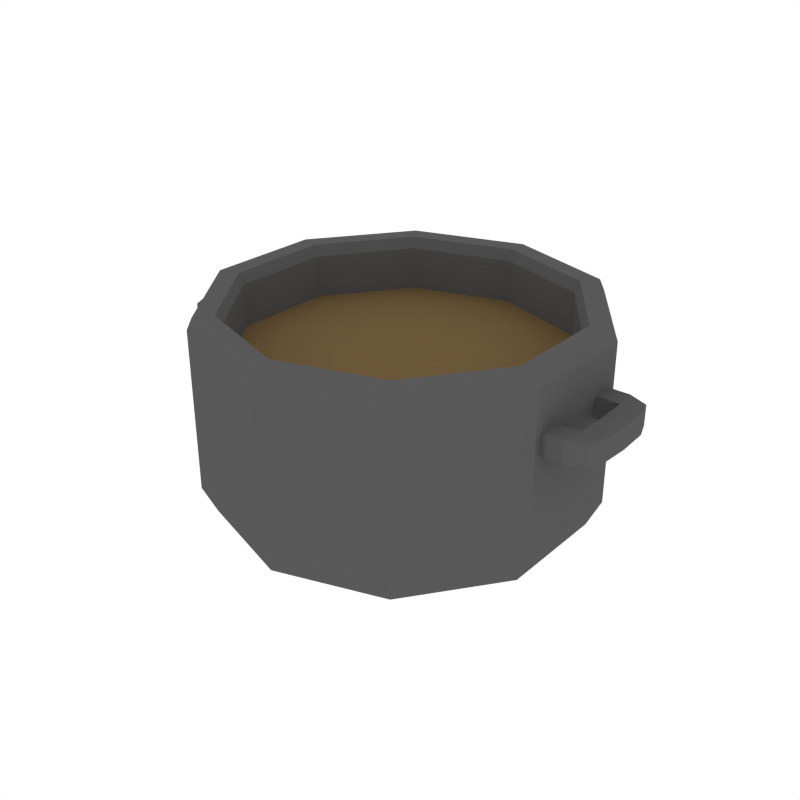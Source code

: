 # Source: CookingPot_Soup.blend  (saved by Blender 2.79.0; exported with 4.5.12 LTS)
import bpy
from mathutils import Matrix  # noqa: F401  (used for matrix-valued properties, if any)

bpy.ops.wm.read_factory_settings(use_empty=True)
scene = bpy.context.scene
scene.name = 'Scene'

# ---- collections
col_collection_1 = bpy.data.collections.new('Collection 1'); scene.collection.children.link(col_collection_1)

# ---- materials (node trees are filled in below, after node groups)
mat_grey = bpy.data.materials.new('Grey')
mat_grey.alpha_threshold = 0.0
mat_grey.diffuse_color = (0.0985, 0.0985, 0.0985, 1.0)
mat_grey.roughness = 0.5
mat_brown = bpy.data.materials.new('Brown')
mat_brown.alpha_threshold = 0.0
mat_brown.diffuse_color = (0.1626, 0.1051, 0.04625, 1.0)
mat_brown.roughness = 0.5

# ---- material node trees

# ---- world
world_world = bpy.data.worlds.new('World'); scene.world = world_world
world_world.color = (1.0, 1.0, 1.0)
world_world.use_sun_shadow = False
world_world.sun_shadow_jitter_overblur = 0.0
world_world.cycles.sampling_method = 'NONE'
world_world.cycles.sample_map_resolution = 256

# ---- meshes
me_cylinder_015 = bpy.data.meshes.new('Cylinder.015')
me_cylinder_015.from_pydata([(0.4952, 0.6816, 0.3858), (4.577e-09, 0.8425, 0.3858), (0.8013, 0.2603, 0.3858), (0.8013, -0.2603, 0.3858), (0.4952, -0.6816, 0.3858), (-6.908e-08, -0.8425, 0.3858), (-0.4952, -0.6816, 0.3858), (-0.8013, -0.2603, 0.3858), (-0.8013, 0.2603, 0.3858), (-0.4952, 0.6816, 0.3858), (1.063, -0.1605, 0.402), (1.063, -0.1605, 0.2888), (1.063, 0.1605, 0.402), (1.063, 0.1605, 0.2888), (1.176, -0.1605, 0.402), (1.176, -0.1605, 0.2888), (1.176, 0.1605, 0.402), (1.176, 0.1605, 0.2888), (1.052, -0.2666, 0.402), (1.052, -0.2666, 0.2888), (1.052, 0.2666, 0.2888), (1.052, 0.2666, 0.402), (1.149, 0.2359, 0.3955), (1.149, 0.2359, 0.2953), (1.149, -0.2359, 0.2953), (1.149, -0.2359, 0.3955), (0.8806, -0.1605, 0.402), (0.8806, -0.1605, 0.2888), (0.8806, 0.1605, 0.2888), (0.8806, 0.1605, 0.402), (0.8702, -0.2666, 0.402), (0.8702, -0.2666, 0.2888), (0.8702, 0.2666, 0.2888), (0.8702, 0.2666, 0.402), (1.07, -3.851e-07, 0.402), (1.07, -3.851e-07, 0.2888), (1.184, -4.22e-07, 0.402), (1.184, -4.22e-07, 0.2888), (-1.113, 0.1605, 0.402), (-1.113, 0.1605, 0.2888), (-1.113, -0.1605, 0.402), (-1.113, -0.1605, 0.2888), (-1.226, 0.1605, 0.402), (-1.226, 0.1605, 0.2888), (-1.226, -0.1605, 0.402), (-1.226, -0.1605, 0.2888), (-1.103, 0.2666, 0.402), (-1.103, 0.2666, 0.2888), (-1.103, -0.2666, 0.2888), (-1.103, -0.2666, 0.402), (-1.199, -0.2359, 0.3955), (-1.199, -0.2359, 0.2953), (-1.199, 0.2359, 0.2953), (-1.199, 0.2359, 0.3955), (-0.9309, 0.1605, 0.402), (-0.9309, 0.1605, 0.2888), (-0.9309, -0.1605, 0.2888), (-0.9309, -0.1605, 0.402), (-0.9205, 0.2666, 0.402), (-0.9205, 0.2666, 0.2888), (-0.9205, -0.2666, 0.2888), (-0.9205, -0.2666, 0.402), (-1.121, 3.587e-08, 0.402), (-1.121, 3.587e-08, 0.2888), (-1.234, 3.587e-08, 0.402), (-1.234, 3.587e-08, 0.2888), (-4.453e-08, 0.76, -0.4118), (0.0, 0.9961, -0.2117), (-1.299e-08, 0.9269, -0.3532), (0.5855, 0.8058, -0.2117), (0.4467, 0.6149, -0.4118), (0.5448, 0.7499, -0.3532), (0.9473, 0.3078, -0.2117), (0.7228, 0.2349, -0.4118), (0.8816, 0.2864, -0.3532), (0.9473, -0.3078, -0.2117), (0.7228, -0.2349, -0.4118), (0.8816, -0.2864, -0.3532), (0.5855, -0.8058, -0.2117), (0.4467, -0.6149, -0.4118), (0.5448, -0.7499, -0.3532), (-8.708e-08, -0.9961, -0.2117), (-5.937e-08, -0.76, -0.4118), (-7.978e-08, -0.9269, -0.3532), (-0.5855, -0.8058, -0.2117), (-0.4467, -0.6149, -0.4118), (-0.5448, -0.7499, -0.3532), (-0.9473, -0.3078, -0.2117), (-0.7228, -0.2349, -0.4118), (-0.8816, -0.2864, -0.3532), (-0.9473, 0.3078, -0.2117), (-0.7228, 0.2349, -0.4118), (-0.8816, 0.2864, -0.3532), (-0.5855, 0.8058, -0.2117), (-0.4467, 0.6149, -0.4118), (-0.5448, 0.7499, -0.3532), (0.0, 0.9961, 0.6071), (1.146e-09, 0.9702, 0.6639), (0.5703, 0.7849, 0.6639), (0.5855, 0.8058, 0.6071), (0.9227, 0.2998, 0.6639), (0.9473, 0.3078, 0.6071), (0.9227, -0.2998, 0.6639), (0.9473, -0.3078, 0.6071), (0.5703, -0.7849, 0.6639), (0.5855, -0.8058, 0.6071), (-8.367e-08, -0.9702, 0.6639), (-8.708e-08, -0.9961, 0.6071), (-0.5703, -0.7849, 0.6639), (-0.5855, -0.8058, 0.6071), (-0.9227, -0.2998, 0.6639), (-0.9473, -0.3078, 0.6071), (-0.9227, 0.2998, 0.6639), (-0.9473, 0.3078, 0.6071), (-0.5703, 0.7849, 0.6639), (-0.5855, 0.8058, 0.6071), (0.4952, 0.6816, 0.6071), (0.5102, 0.7023, 0.6639), (4.066e-09, 0.8681, 0.6639), (4.577e-09, 0.8425, 0.6071), (0.8013, 0.2603, 0.6071), (0.8256, 0.2682, 0.6639), (0.8013, -0.2603, 0.6071), (0.8256, -0.2682, 0.6639), (0.4952, -0.6816, 0.6071), (0.5102, -0.7023, 0.6639), (-6.908e-08, -0.8425, 0.6071), (-7.182e-08, -0.8681, 0.6639), (-0.4952, -0.6816, 0.6071), (-0.5102, -0.7023, 0.6639), (-0.8013, -0.2603, 0.6071), (-0.8256, -0.2682, 0.6639), (-0.8013, 0.2603, 0.6071), (-0.8256, 0.2682, 0.6639), (-0.4952, 0.6816, 0.6071), (-0.5102, 0.7023, 0.6639)], [], [(97, 114, 135, 118), (106, 107, 105, 104), (108, 106, 127, 129), (110, 108, 129, 131), (112, 110, 131, 133), (114, 112, 133, 135), (116, 119, 1, 0), (104, 102, 123, 125), (102, 100, 121, 123), (69, 99, 101, 72), (124, 122, 3, 4), (100, 98, 117, 121), (90, 113, 115, 93), (87, 111, 113, 90), (84, 109, 111, 87), (81, 107, 109, 84), (75, 103, 105, 78), (93, 115, 96, 67), (72, 101, 103, 75), (0, 1, 9, 8, 7, 6, 5, 4, 3, 2), (122, 120, 2, 3), (132, 130, 7, 8), (127, 125, 124, 126), (120, 116, 0, 2), (134, 132, 8, 9), (128, 126, 5, 6), (119, 134, 9, 1), (130, 128, 6, 7), (34, 12, 13, 35), (12, 16, 22, 21), (36, 14, 15, 37), (16, 17, 23, 22), (34, 10, 14, 36), (37, 15, 11, 35), (21, 22, 23, 20), (25, 18, 19, 24), (11, 15, 24, 19), (15, 14, 25, 24), (17, 13, 20, 23), (11, 19, 31, 27), (20, 13, 28, 32), (14, 10, 18, 25), (28, 29, 33, 32), (26, 27, 31, 30), (21, 20, 32, 33), (12, 21, 33, 29), (18, 10, 26, 30), (13, 12, 29, 28), (10, 11, 27, 26), (19, 18, 30, 31), (17, 37, 35, 13), (12, 34, 36, 16), (16, 36, 37, 17), (10, 34, 35, 11), (62, 40, 41, 63), (40, 44, 50, 49), (64, 42, 43, 65), (44, 45, 51, 50), (62, 38, 42, 64), (65, 43, 39, 63), (49, 50, 51, 48), (53, 46, 47, 52), (39, 43, 52, 47), (43, 42, 53, 52), (45, 41, 48, 51), (39, 47, 59, 55), (48, 41, 56, 60), (42, 38, 46, 53), (56, 57, 61, 60), (54, 55, 59, 58), (49, 48, 60, 61), (40, 49, 61, 57), (46, 38, 54, 58), (41, 40, 57, 56), (38, 39, 55, 54), (47, 46, 58, 59), (45, 65, 63, 41), (40, 62, 64, 44), (44, 64, 65, 45), (38, 62, 63, 39), (67, 96, 99, 69), (67, 69, 71, 68), (68, 71, 70, 66), (69, 72, 74, 71), (71, 74, 73, 70), (72, 75, 77, 74), (74, 77, 76, 73), (75, 78, 80, 77), (77, 80, 79, 76), (78, 105, 107, 81), (78, 81, 83, 80), (81, 84, 86, 83), (83, 86, 85, 82), (84, 87, 89, 86), (86, 89, 88, 85), (87, 90, 92, 89), (89, 92, 91, 88), (90, 93, 95, 92), (92, 95, 94, 91), (93, 67, 68, 95), (95, 68, 66, 94), (66, 70, 73, 76, 79, 82, 85, 88, 91, 94), (99, 96, 97, 98), (101, 99, 98, 100), (103, 101, 100, 102), (105, 103, 102, 104), (109, 107, 106, 108), (111, 109, 108, 110), (113, 111, 110, 112), (115, 113, 112, 114), (96, 115, 114, 97), (117, 118, 119, 116), (121, 117, 116, 120), (123, 121, 120, 122), (125, 123, 122, 124), (106, 104, 125, 127), (129, 127, 126, 128), (131, 129, 128, 130), (133, 131, 130, 132), (135, 133, 132, 134), (118, 135, 134, 119), (98, 97, 118, 117), (80, 83, 82, 79), (4, 5, 126, 124)])
me_cylinder_015.polygons.foreach_set('material_index', [0, 0, 0, 0, 0, 0, 0, 0, 0, 0, 0, 0, 0, 0, 0, 0, 0, 0, 0, 1, 0, 0, 0, 0, 0, 0, 0, 0, 0, 0, 0, 0, 0, 0, 0, 0, 0, 0, 0, 0, 0, 0, 0, 0, 0, 0, 0, 0, 0, 0, 0, 0, 0, 0, 0, 0, 0, 0, 0, 0, 0, 0, 0, 0, 0, 0, 0, 0, 0, 0, 0, 0, 0, 0, 0, 0, 0, 0, 0, 0, 0, 0, 0, 0, 0, 0, 0, 0, 0, 0, 0, 0, 0, 0, 0, 0, 0, 0, 0, 0, 0, 0, 0, 0, 0, 0, 0, 0, 0, 0, 0, 0, 0, 0, 0, 0, 0, 0, 0, 0, 0, 0, 0, 0])
me_cylinder_015.materials.append(mat_grey)
me_cylinder_015.materials.append(mat_brown)
me_cylinder_015.use_remesh_preserve_volume = False
me_cylinder_015.use_remesh_preserve_attributes = False
me_cylinder_015.use_mirror_vertex_groups = False
me_cylinder_015.update()

# ---- objects
ob_cookingpot_soup = bpy.data.objects.new('CookingPot_Soup', me_cylinder_015)

# ---- transforms, parenting, visibility, modifiers, constraints
ob_cookingpot_soup.location = (0.0, 0.0, 0.0)
ob_cookingpot_soup.lineart.crease_threshold = 0.0

# ---- collection membership
col_collection_1.objects.link(ob_cookingpot_soup)

# ---- scene / render settings (as saved in the file)
scene.frame_start = 1; scene.frame_end = 250; scene.frame_set(0)
scene.render.engine = 'CYCLES'
scene.render.resolution_x = 1000
scene.render.resolution_y = 1000
scene.render.dither_intensity = 0.0
scene.cycles.samples = 200
scene.cycles.sampling_pattern = 'TABULATED_SOBOL'
scene.cycles.light_sampling_threshold = 0.0
scene.cycles.use_adaptive_sampling = False
scene.cycles.use_light_tree = False
scene.cycles.caustics_reflective = False
scene.cycles.caustics_refractive = False
scene.cycles.blur_glossy = 0.0
scene.cycles.max_bounces = 2
scene.cycles.pixel_filter_type = 'GAUSSIAN'
scene.cycles.sample_clamp_indirect = 0.0
scene.view_settings.view_transform = 'Standard'
bpy.context.view_layer.update()

# ---- added for rendering (the .blend has no active camera): camera
cam_auto = bpy.data.cameras.new('AutoCamera')
cam_auto.lens = 50.0
cam_auto.sensor_width = 36.0
cam_auto.clip_end = 1000.0
ob_auto_camera = bpy.data.objects.new('AutoCamera', cam_auto)
scene.collection.objects.link(ob_auto_camera)
ob_auto_camera.location = (3.03931, -3.67739, 2.57765)
ob_auto_camera.rotation_euler = (1.09748, -7.21219e-08, 0.694738)
scene.camera = ob_auto_camera
bpy.context.view_layer.update()
